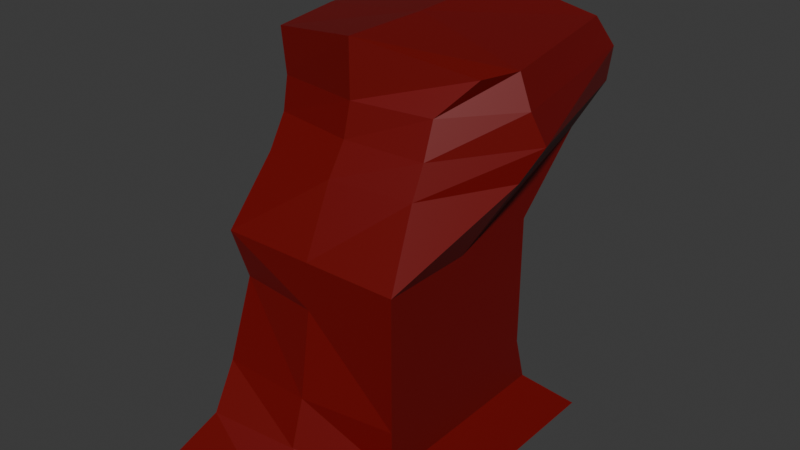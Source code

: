 # Source: Pedra1.blend  (saved by Blender 4.3.34; exported with 4.5.12 LTS)
import bpy
from mathutils import Matrix  # noqa: F401  (used for matrix-valued properties, if any)

bpy.ops.wm.read_factory_settings(use_empty=True)
scene = bpy.context.scene
scene.name = 'Scene'

# ---- collections
col_collection = bpy.data.collections.new('Collection'); scene.collection.children.link(col_collection)

# ---- materials (node trees are filled in below, after node groups)
mat_material_001 = bpy.data.materials.new('Material.001')

# ---- material node trees
mat_material_001.use_nodes = True; mat_material_001.node_tree.nodes.clear()
_N = mat_material_001.node_tree.nodes; _L = mat_material_001.node_tree.links
n0 = _N.new('ShaderNodeBsdfPrincipled'); n0.name = 'Principled BSDF'; n0.location = (10, 300)
n0.inputs[0].default_value = (0.1651, 0.0, 0.0, 1.0)
n1 = _N.new('ShaderNodeOutputMaterial'); n1.name = 'Material Output'; n1.location = (300, 300)
_L.new(n0.outputs[0], n1.inputs[0])
n1.is_active_output = True

# ---- world
world_world = bpy.data.worlds.new('World'); scene.world = world_world
world_world.use_nodes = True; world_world.node_tree.nodes.clear()
_N = world_world.node_tree.nodes; _L = world_world.node_tree.links
n0 = _N.new('ShaderNodeOutputWorld'); n0.name = 'World Output'; n0.location = (300, 300)
n1 = _N.new('ShaderNodeBackground'); n1.name = 'Background'; n1.location = (10, 300)
n1.inputs[0].default_value = (0.05088, 0.05088, 0.05088, 1.0)
_L.new(n1.outputs[0], n0.inputs[0])
n0.is_active_output = True
world_world.color = (0.05088, 0.05088, 0.05088)
world_world.sun_shadow_jitter_overblur = 0.0

# ---- meshes
me_cube_001 = bpy.data.meshes.new('Cube.001')
me_cube_001.from_pydata([(-1.33, -1.657, -1.0), (-1.0, -1.0, 1.415), (-1.512, 2.054, -1.0), (-1.0, 1.0, 1.415), (1.33, -1.657, -1.0), (1.0, -1.0, 1.415), (1.33, 1.669, -1.0), (1.0, 1.0, 1.415), (-1.0, -1.106, 0.0), (-0.8861, 0.8172, 0.0), (1.0, 1.0, 0.0), (1.0, -1.0, 0.0), (-1.0, 1.145, -0.5), (1.0, 1.145, -0.5), (1.0, -1.0, -0.5), (-1.0, -1.375, -0.5), (-0.8876, -0.9012, 0.9147), (-0.8802, 0.8632, 0.9147), (1.0, 1.0, 0.9147), (1.0, -1.0, 0.9147), (0.0, 1.669, -1.0), (0.0, 1.0, 1.415), (0.0, -1.657, -1.0), (0.0, -1.0, 1.415), (0.0, -1.138, 0.0), (0.0, 0.8789, 0.0), (0.0, 1.145, -0.5), (0.0, -1.292, -0.5), (0.0, -1.0, 0.9147), (0.3006, 0.6948, 0.9147), (-1.719, 0.1695, -1.0), (-1.0, 0.0, 1.415), (1.33, 0.1695, -1.0), (1.0, 0.0, 1.415), (1.0, 0.0, 0.0), (-1.193, 0.0, 0.0), (-1.292, 0.07242, -0.5), (1.0, 0.07242, -0.5), (1.0, 0.0, 0.9147), (-1.0, 0.0, 0.9147), (-1.245, 0.5355, 2.445), (0.0, 0.1695, -1.0), (-1.245, 0.3273, 2.126), (-1.484, 1.664, 2.126), (0.0, 2.005, 2.126), (1.0, 1.774, 2.126), (1.356, 0.3273, 2.126), (0.8757, -0.5727, 2.126), (0.0, -0.6727, 2.126), (-0.8729, -0.5456, 2.126), (-1.245, 0.6264, 2.788), (-1.484, 1.872, 2.445), (0.0, 2.213, 2.445), (1.0, 2.392, 2.445), (1.489, 0.5355, 2.445), (0.8726, -0.4163, 2.445), (0.0, -0.4645, 2.445), (-0.9041, -0.3156, 2.445), (-1.147, 0.6264, 3.251), (-1.484, 2.227, 2.788), (0.0, 2.569, 2.788), (1.0, 2.483, 2.788), (1.387, 0.4163, 2.788), (0.843, -0.2532, 2.788), (0.0, -0.3736, 2.788), (-0.9107, -0.244, 2.788), (-1.607, 1.79, 3.113), (-0.1237, 2.131, 3.378), (0.8763, 2.31, 3.113), (1.232, 0.4534, 3.113), (1.109, 0.04601, 3.113), (0.0, -0.3736, 3.378), (-1.0, -0.2102, 3.24), (0.0, 0.6264, 3.378)], [], [(39, 31, 3, 17), (29, 21, 7, 18), (38, 33, 5, 19), (28, 23, 1, 16), (41, 32, 4, 22), (31, 1, 49, 42), (27, 24, 8, 15), (37, 34, 11, 14), (26, 25, 10, 13), (36, 35, 9, 12), (30, 36, 12, 2), (20, 26, 13, 6), (32, 37, 14, 4), (22, 27, 15, 0), (24, 28, 16, 8), (34, 38, 19, 11), (25, 29, 18, 10), (35, 39, 17, 9), (9, 17, 29, 25), (11, 19, 28, 24), (4, 14, 27, 22), (2, 12, 26, 20), (12, 9, 25, 26), (14, 11, 24, 27), (21, 3, 43, 44), (30, 41, 22, 0), (19, 5, 23, 28), (17, 3, 21, 29), (2, 20, 41, 30), (33, 7, 45, 46), (8, 16, 39, 35), (10, 18, 38, 34), (6, 13, 37, 32), (0, 15, 36, 30), (15, 8, 35, 36), (13, 10, 34, 37), (23, 5, 47, 48), (20, 6, 32, 41), (18, 7, 33, 38), (16, 1, 31, 39), (44, 43, 51, 52), (46, 45, 53, 54), (45, 44, 52, 53), (49, 48, 56, 57), (3, 31, 42, 43), (1, 23, 48, 49), (7, 21, 44, 45), (5, 33, 46, 47), (53, 52, 60, 61), (57, 56, 64, 65), (56, 55, 63, 64), (40, 57, 65, 50), (47, 46, 54, 55), (43, 42, 40, 51), (42, 49, 57, 40), (48, 47, 55, 56), (50, 65, 72, 58), (59, 50, 58, 66), (63, 62, 69, 70), (60, 59, 66, 67), (54, 53, 61, 62), (52, 51, 59, 60), (55, 54, 62, 63), (51, 40, 50, 59), (73, 58, 72, 71), (69, 73, 71, 70), (68, 67, 73, 69), (67, 66, 58, 73), (64, 63, 70, 71), (65, 64, 71, 72), (61, 60, 67, 68), (62, 61, 68, 69)])
_uv = me_cube_001.uv_layers.new(name='UVMap')
_uv.uv.foreach_set('vector', [0.5625, 0.125, 0.625, 0.125, 0.625, 0.25, 0.5625, 0.25, 0.5625, 0.375, 0.625, 0.375, 0.625, 0.5, 0.5625, 0.5, 0.5625, 0.625, 0.625, 0.625, 0.625, 0.75, 0.5625, 0.75, 0.5625, 0.875, 0.625, 0.875, 0.625, 1.0, 0.5625, 1.0, 0.25, 0.625, 0.375, 0.625, 0.375, 0.75, 0.25, 0.75, 0.625, 0.125, 0.625, 0.0, 0.625, 0.0, 0.625, 0.125, 0.4375, 0.875, 0.5, 0.875, 0.5, 1.0, 0.4375, 1.0, 0.4375, 0.625, 0.5, 0.625, 0.5, 0.75, 0.4375, 0.75, 0.4375, 0.375, 0.5, 0.375, 0.5, 0.5, 0.4375, 0.5, 0.4375, 0.125, 0.5, 0.125, 0.5, 0.25, 0.4375, 0.25, 0.375, 0.125, 0.4375, 0.125, 0.4375, 0.25, 0.375, 0.25, 0.375, 0.375, 0.4375, 0.375, 0.4375, 0.5, 0.375, 0.5, 0.375, 0.625, 0.4375, 0.625, 0.4375, 0.75, 0.375, 0.75, 0.375, 0.875, 0.4375, 0.875, 0.4375, 1.0, 0.375, 1.0, 0.5, 0.875, 0.5625, 0.875, 0.5625, 1.0, 0.5, 1.0, 0.5, 0.625, 0.5625, 0.625, 0.5625, 0.75, 0.5, 0.75, 0.5, 0.375, 0.5625, 0.375, 0.5625, 0.5, 0.5, 0.5, 0.5, 0.125, 0.5625, 0.125, 0.5625, 0.25, 0.5, 0.25, 0.5, 0.25, 0.5625, 0.25, 0.5625, 0.375, 0.5, 0.375, 0.5, 0.75, 0.5625, 0.75, 0.5625, 0.875, 0.5, 0.875, 0.375, 0.75, 0.4375, 0.75, 0.4375, 0.875, 0.375, 0.875, 0.375, 0.25, 0.4375, 0.25, 0.4375, 0.375, 0.375, 0.375, 0.4375, 0.25, 0.5, 0.25, 0.5, 0.375, 0.4375, 0.375, 0.4375, 0.75, 0.5, 0.75, 0.5, 0.875, 0.4375, 0.875, 0.625, 0.375, 0.625, 0.25, 0.625, 0.25, 0.625, 0.375, 0.125, 0.625, 0.25, 0.625, 0.25, 0.75, 0.125, 0.75, 0.5625, 0.75, 0.625, 0.75, 0.625, 0.875, 0.5625, 0.875, 0.5625, 0.25, 0.625, 0.25, 0.625, 0.375, 0.5625, 0.375, 0.125, 0.5, 0.25, 0.5, 0.25, 0.625, 0.125, 0.625, 0.625, 0.625, 0.625, 0.5, 0.625, 0.5, 0.625, 0.625, 0.5, 0.0, 0.5625, 0.0, 0.5625, 0.125, 0.5, 0.125, 0.5, 0.5, 0.5625, 0.5, 0.5625, 0.625, 0.5, 0.625, 0.375, 0.5, 0.4375, 0.5, 0.4375, 0.625, 0.375, 0.625, 0.375, 0.0, 0.4375, 0.0, 0.4375, 0.125, 0.375, 0.125, 0.4375, 0.0, 0.5, 0.0, 0.5, 0.125, 0.4375, 0.125, 0.4375, 0.5, 0.5, 0.5, 0.5, 0.625, 0.4375, 0.625, 0.625, 0.875, 0.625, 0.75, 0.625, 0.75, 0.625, 0.875, 0.25, 0.5, 0.375, 0.5, 0.375, 0.625, 0.25, 0.625, 0.5625, 0.5, 0.625, 0.5, 0.625, 0.625, 0.5625, 0.625, 0.5625, 0.0, 0.625, 0.0, 0.625, 0.125, 0.5625, 0.125, 0.625, 0.375, 0.625, 0.25, 0.625, 0.25, 0.625, 0.375, 0.625, 0.625, 0.625, 0.5, 0.625, 0.5, 0.625, 0.625, 0.625, 0.5, 0.625, 0.375, 0.625, 0.375, 0.625, 0.5, 0.625, 1.0, 0.625, 0.875, 0.625, 0.875, 0.625, 1.0, 0.625, 0.25, 0.625, 0.125, 0.625, 0.125, 0.625, 0.25, 0.625, 1.0, 0.625, 0.875, 0.625, 0.875, 0.625, 1.0, 0.625, 0.5, 0.625, 0.375, 0.625, 0.375, 0.625, 0.5, 0.625, 0.75, 0.625, 0.625, 0.625, 0.625, 0.625, 0.75, 0.625, 0.5, 0.625, 0.375, 0.625, 0.375, 0.625, 0.5, 0.625, 1.0, 0.625, 0.875, 0.625, 0.875, 0.625, 1.0, 0.625, 0.875, 0.625, 0.75, 0.625, 0.75, 0.625, 0.875, 0.625, 0.125, 0.625, 0.0, 0.625, 0.0, 0.625, 0.125, 0.625, 0.75, 0.625, 0.625, 0.625, 0.625, 0.625, 0.75, 0.625, 0.25, 0.625, 0.125, 0.625, 0.125, 0.625, 0.25, 0.625, 0.125, 0.625, 0.0, 0.625, 0.0, 0.625, 0.125, 0.625, 0.875, 0.625, 0.75, 0.625, 0.75, 0.625, 0.875, 0.625, 0.125, 0.625, 0.0, 0.625, 0.0, 0.625, 0.125, 0.625, 0.25, 0.625, 0.125, 0.625, 0.125, 0.625, 0.25, 0.625, 0.75, 0.625, 0.625, 0.625, 0.625, 0.625, 0.75, 0.625, 0.375, 0.625, 0.25, 0.625, 0.25, 0.625, 0.375, 0.625, 0.625, 0.625, 0.5, 0.625, 0.5, 0.625, 0.625, 0.625, 0.375, 0.625, 0.25, 0.625, 0.25, 0.625, 0.375, 0.625, 0.75, 0.625, 0.625, 0.625, 0.625, 0.625, 0.75, 0.625, 0.25, 0.625, 0.125, 0.625, 0.125, 0.625, 0.25, 0.75, 0.625, 0.875, 0.625, 0.875, 0.75, 0.75, 0.75, 0.625, 0.625, 0.75, 0.625, 0.75, 0.75, 0.625, 0.75, 0.625, 0.5, 0.75, 0.5, 0.75, 0.625, 0.625, 0.625, 0.75, 0.5, 0.875, 0.5, 0.875, 0.625, 0.75, 0.625, 0.625, 0.875, 0.625, 0.75, 0.625, 0.75, 0.625, 0.875, 0.625, 1.0, 0.625, 0.875, 0.625, 0.875, 0.625, 1.0, 0.625, 0.5, 0.625, 0.375, 0.625, 0.375, 0.625, 0.5, 0.625, 0.625, 0.625, 0.5, 0.625, 0.5, 0.625, 0.625])
me_cube_001.materials.append(mat_material_001)
me_cube_001.update()

# ---- objects
ob_cube = bpy.data.objects.new('Cube', me_cube_001)

# ---- transforms, parenting, visibility, modifiers, constraints
ob_cube.location = (0.0, 0.0, 0.0)

# ---- collection membership
col_collection.objects.link(ob_cube)

# ---- scene / render settings (as saved in the file)
scene.frame_start = 1; scene.frame_end = 250; scene.frame_set(1)
scene.render.engine = 'BLENDER_EEVEE_NEXT'
bpy.context.view_layer.update()

# ---- added for rendering (the .blend has no active camera and no usable light): camera, sun
cam_auto = bpy.data.cameras.new('AutoCamera')
cam_auto.lens = 50.0
cam_auto.sensor_width = 36.0
cam_auto.clip_end = 1000.0
ob_auto_camera = bpy.data.objects.new('AutoCamera', cam_auto)
scene.collection.objects.link(ob_auto_camera)
ob_auto_camera.location = (6.24913, -7.18132, 6.28043)
ob_auto_camera.rotation_euler = (1.09748, -7.21219e-08, 0.694738)
scene.camera = ob_auto_camera
light_auto_sun = bpy.data.lights.new('AutoSun', 'SUN')
light_auto_sun.energy = 3.0
light_auto_sun.angle = 0.0523599
ob_auto_sun = bpy.data.objects.new('AutoSun', light_auto_sun)
scene.collection.objects.link(ob_auto_sun)
ob_auto_sun.rotation_euler = (0.872665, 0.174533, 0.523599)
bpy.context.view_layer.update()
